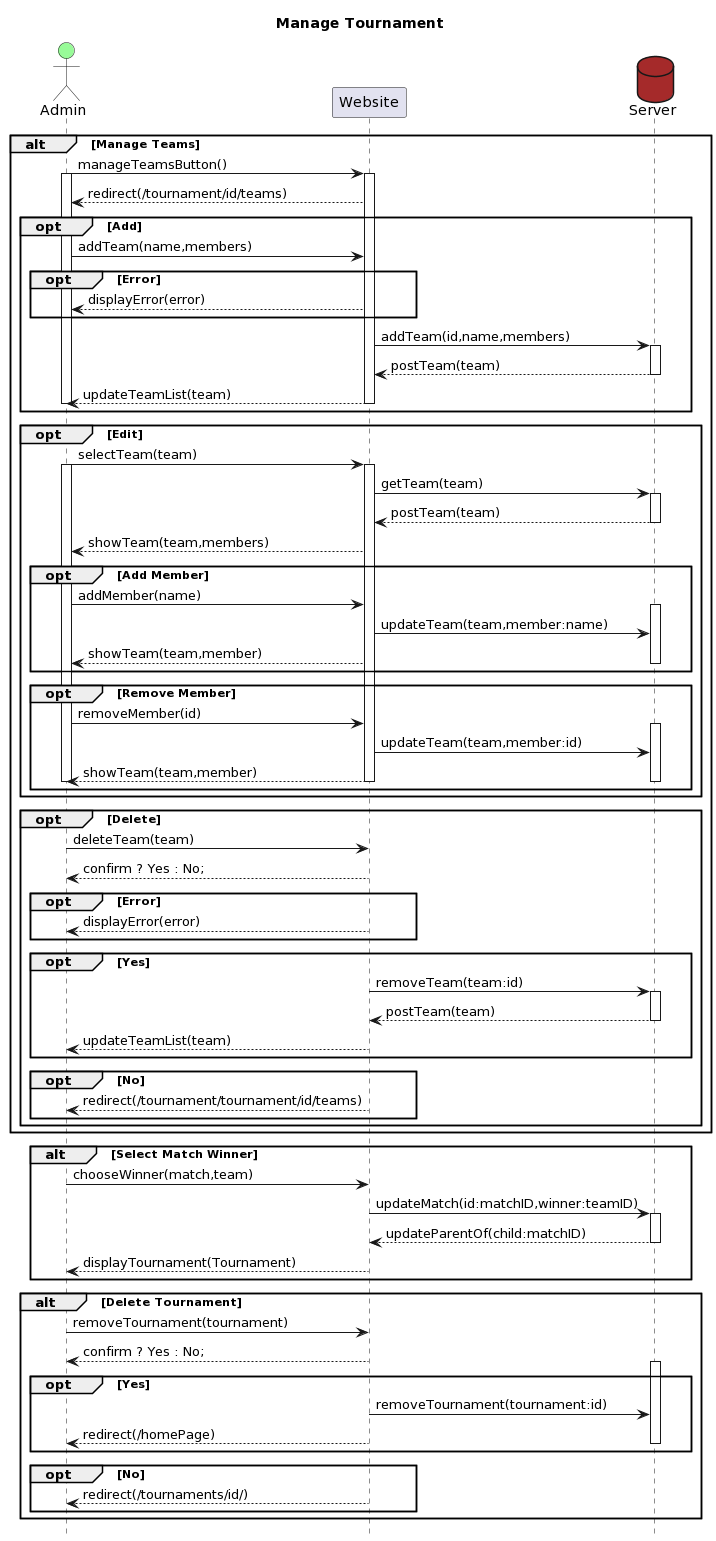

The diagram above was rendered by PlantUML. Its source (embedded in the PNG):
@startuml
title Manage Tournament
Actor Admin #palegreen
participant Website
database Server #brown
hide footbox

alt Manage Teams
    Admin->Website: manageTeamsButton()
    activate Admin
    activate Website
    Website-->Admin: redirect(/tournament/id/teams)
        opt Add 
            Admin->Website: addTeam(name,members)
                opt Error
                    Website-->Admin: displayError(error)
                end
            Website->Server: addTeam(id,name,members)
            activate Server
            Server-->Website: postTeam(team)
            deactivate Server
            Website-->Admin: updateTeamList(team)
            deactivate Admin
            deactivate Website
        end
    opt Edit
        Admin->Website: selectTeam(team)
        activate Admin
        activate Website
        Website->Server: getTeam(team)
        activate Server
        Server-->Website: postTeam(team)
        deactivate Server
        Website-->Admin: showTeam(team,members)
            opt Add Member 
                Admin->Website: addMember(name)
                activate Server
                Website->Server: updateTeam(team,member:name) 
                Website-->Admin: showTeam(team,member)
                deactivate Server
            end
            opt Remove Member
                Admin->Website: removeMember(id)
                activate Server
                Website->Server: updateTeam(team,member:id)
                Website-->Admin: showTeam(team,member)
                deactivate Server
                deactivate Admin
                deactivate Website
            end
        
    end

    opt Delete
    activate Admin
    activate Website
        Admin->Website: deleteTeam(team)
        Website-->Admin: confirm ? Yes : No;
                opt Error
                    Website-->Admin: displayError(error)
                end
            opt Yes
                Website->Server: removeTeam(team:id)
                activate Server
                Server-->Website: postTeam(team)
                deactivate Server
                Website-->Admin: updateTeamList(team)
            end
            opt No
                Website-->Admin: redirect(/tournament/tournament/id/teams)
            end
        deactivate Admin
        deactivate Website
    end
end

alt Select Match Winner
    Admin->Website: chooseWinner(match,team)
    Website->Server: updateMatch(id:matchID,winner:teamID)
activate Server
    Server-->Website: updateParentOf(child:matchID)
deactivate Server
    Website-->Admin: displayTournament(Tournament)
end

alt Delete Tournament
    Admin->Website: removeTournament(tournament)
    Website-->Admin: confirm ? Yes : No; 
    opt Yes 
        activate Server
        Website->Server: removeTournament(tournament:id)
        Website-->Admin: redirect(/homePage)
        deactivate Server
    end
    opt No
        Website-->Admin: redirect(/tournaments/id/)
    end
    deactivate Admin
    deactivate Website
end
@enduml